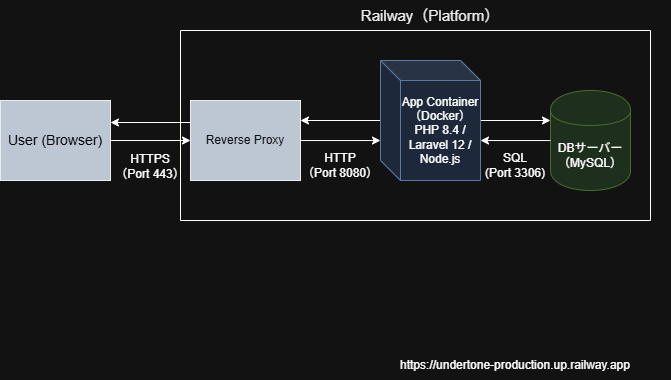

The diagram above was exported from draw.io. Its source (the exported page's mxGraphModel, read from the mxfile embedded in the PNG):
<mxGraphModel dx="1273" dy="598" grid="1" gridSize="10" guides="1" tooltips="1" connect="1" arrows="1" fold="1" page="1" pageScale="1" pageWidth="850" pageHeight="1100" math="0" shadow="0">
  <root>
    <mxCell id="0" />
    <mxCell id="1" parent="0" />
    <mxCell id="S0PPTKGnRa-qfiXcDrBx-16" edge="1" parent="1" source="app_server" style="edgeStyle=orthogonalEdgeStyle;rounded=0;orthogonalLoop=1;jettySize=auto;html=1;entryX=0;entryY=0.3;entryDx=0;entryDy=0;" target="db_server">
      <mxGeometry relative="1" as="geometry" />
    </mxCell>
    <mxCell id="S0PPTKGnRa-qfiXcDrBx-23" edge="1" parent="1" source="app_server" style="edgeStyle=orthogonalEdgeStyle;rounded=0;orthogonalLoop=1;jettySize=auto;html=1;entryX=1;entryY=0.25;entryDx=0;entryDy=0;" target="S0PPTKGnRa-qfiXcDrBx-9" value="">
      <mxGeometry relative="1" as="geometry" />
    </mxCell>
    <mxCell id="app_server" parent="1" style="shape=cube;whiteSpace=wrap;html=1;boundedLbl=1;backgroundOutline=1;darkOpacity=0.05;fillColor=#dae8fc;strokeColor=#6c8ebf;size=20;" value="App Container（Docker）&lt;div&gt;PHP 8.4 / Laravel 12 / Node.js&lt;/div&gt;" vertex="1">
      <mxGeometry height="120" width="100" x="390" y="360" as="geometry" />
    </mxCell>
    <mxCell id="db_server" parent="1" style="shape=cylinder;whiteSpace=wrap;html=1;boundedLbl=1;backgroundOutline=1;fillColor=#d5e8d4;strokeColor=#82b366;" value="DBサーバー&lt;br&gt;（MySQL）" vertex="1">
      <mxGeometry height="100" width="80" x="560" y="390" as="geometry" />
    </mxCell>
    <mxCell id="S0PPTKGnRa-qfiXcDrBx-17" edge="1" parent="1" source="Jr7NgIU0O8HZsHMqfFwr-7" style="edgeStyle=orthogonalEdgeStyle;rounded=0;orthogonalLoop=1;jettySize=auto;html=1;entryX=0;entryY=0.5;entryDx=0;entryDy=0;" target="S0PPTKGnRa-qfiXcDrBx-9">
      <mxGeometry relative="1" as="geometry" />
    </mxCell>
    <mxCell id="Jr7NgIU0O8HZsHMqfFwr-7" parent="1" style="shape=mxgraph.aws3.security_group;html=1;whiteSpace=wrap;fillColor=#232F3E;fontColor=light-dark(#B3B3B3,#000000);strokeColor=#000000;" value="&lt;font style=&quot;font-size: 14px;&quot;&gt;User (Browser)&lt;/font&gt;" vertex="1">
      <mxGeometry height="80" width="110" x="10" y="400" as="geometry" />
    </mxCell>
    <mxCell id="Jr7NgIU0O8HZsHMqfFwr-18" parent="1" style="text;html=1;whiteSpace=wrap;strokeColor=none;fillColor=none;align=center;verticalAlign=middle;rounded=0;" value="HTTPS&lt;div&gt;（Port 443）&lt;/div&gt;" vertex="1">
      <mxGeometry height="28" width="80" x="120" y="452" as="geometry" />
    </mxCell>
    <mxCell id="S0PPTKGnRa-qfiXcDrBx-1" parent="1" style="text;html=1;whiteSpace=wrap;strokeColor=none;fillColor=none;align=center;verticalAlign=middle;rounded=0;" value="HTTP&lt;div&gt;（Port 8080）&lt;/div&gt;" vertex="1">
      <mxGeometry height="30" width="80" x="310" y="450" as="geometry" />
    </mxCell>
    <mxCell id="S0PPTKGnRa-qfiXcDrBx-4" edge="1" parent="1" source="db_server" style="edgeStyle=orthogonalEdgeStyle;rounded=0;orthogonalLoop=1;jettySize=auto;html=1;entryX=1;entryY=0.667;entryDx=0;entryDy=0;entryPerimeter=0;" target="app_server">
      <mxGeometry relative="1" as="geometry">
        <Array as="points" />
      </mxGeometry>
    </mxCell>
    <mxCell id="S0PPTKGnRa-qfiXcDrBx-8" parent="1" style="text;html=1;whiteSpace=wrap;strokeColor=none;fillColor=none;align=center;verticalAlign=middle;rounded=0;" value="SQL&lt;div&gt;(Port 3306)&lt;/div&gt;" vertex="1">
      <mxGeometry height="30" width="70" x="490" y="450" as="geometry" />
    </mxCell>
    <mxCell id="S0PPTKGnRa-qfiXcDrBx-24" edge="1" parent="1" style="edgeStyle=orthogonalEdgeStyle;rounded=0;orthogonalLoop=1;jettySize=auto;html=1;entryX=1;entryY=0.5;entryDx=0;entryDy=0;">
      <mxGeometry relative="1" as="geometry">
        <mxPoint x="200" y="422" as="sourcePoint" />
        <mxPoint x="120" y="422" as="targetPoint" />
      </mxGeometry>
    </mxCell>
    <mxCell id="S0PPTKGnRa-qfiXcDrBx-9" parent="1" style="shape=mxgraph.aws3.security_group;html=1;whiteSpace=wrap;fillColor=#232F3E;fontColor=#B3B3B3;strokeColor=#000000;" value="&lt;span style=&quot;color: rgb(255, 255, 255);&quot;&gt;Reverse Proxy&lt;/span&gt;" vertex="1">
      <mxGeometry height="80" width="110" x="200" y="400" as="geometry" />
    </mxCell>
    <mxCell id="S0PPTKGnRa-qfiXcDrBx-18" edge="1" parent="1" source="S0PPTKGnRa-qfiXcDrBx-9" style="edgeStyle=orthogonalEdgeStyle;rounded=0;orthogonalLoop=1;jettySize=auto;html=1;entryX=0;entryY=0.667;entryDx=0;entryDy=0;entryPerimeter=0;" target="app_server">
      <mxGeometry relative="1" as="geometry" />
    </mxCell>
    <mxCell id="S0PPTKGnRa-qfiXcDrBx-19" parent="1" style="swimlane;startSize=0;" value="" vertex="1">
      <mxGeometry height="190" width="470" x="190" y="330" as="geometry" />
    </mxCell>
    <mxCell id="S0PPTKGnRa-qfiXcDrBx-20" parent="1" style="text;html=1;whiteSpace=wrap;strokeColor=none;fillColor=none;align=center;verticalAlign=middle;rounded=0;" value="&lt;span style=&quot;color: rgb(0, 0, 0); font-size: 15px;&quot;&gt;Railway（Platform）&lt;/span&gt;" vertex="1">
      <mxGeometry height="30" width="240" x="320" y="300" as="geometry" />
    </mxCell>
    <mxCell id="S0PPTKGnRa-qfiXcDrBx-25" parent="1" style="text;html=1;whiteSpace=wrap;strokeColor=none;fillColor=none;align=center;verticalAlign=middle;rounded=0;" value="https://undertone-production.up.railway.app" vertex="1">
      <mxGeometry height="30" width="310" x="370" y="650" as="geometry" />
    </mxCell>
  </root>
</mxGraphModel>